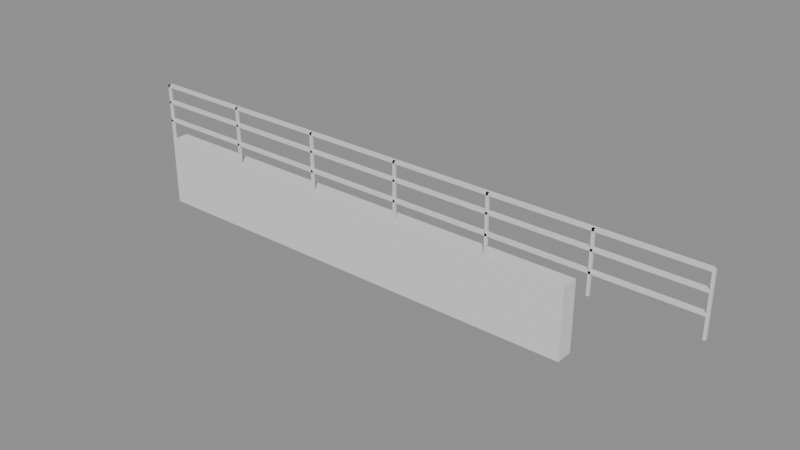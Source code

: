 # Source: e1712_after.blend  (saved by Blender 5.2.44; exported with 4.5.12 LTS)
import bpy
from mathutils import Matrix  # noqa: F401  (used for matrix-valued properties, if any)

bpy.ops.wm.read_factory_settings(use_empty=True)
scene = bpy.context.scene
scene.name = 'Scene'

# ---- materials (node trees are filled in below, after node groups)
mat_ladrillo_rojo = bpy.data.materials.new('Ladrillo_Rojo')
mat_acero_inox = bpy.data.materials.new('Acero_Inox')

# ---- material node trees
mat_ladrillo_rojo.use_nodes = True; mat_ladrillo_rojo.node_tree.nodes.clear()
_N = mat_ladrillo_rojo.node_tree.nodes; _L = mat_ladrillo_rojo.node_tree.links
n0 = _N.new('ShaderNodeBsdfPrincipled'); n0.name = 'Principled BSDF'; n0.location = (-200, 100)
n0.inputs[3].default_value = 1.45
n0.inputs[10].default_value = 0.005
n1 = _N.new('ShaderNodeOutputMaterial'); n1.name = 'Material Output'; n1.location = (200, 100)
_L.new(n0.outputs[0], n1.inputs[0])
n1.is_active_output = True
mat_acero_inox.use_nodes = True; mat_acero_inox.node_tree.nodes.clear()
_N = mat_acero_inox.node_tree.nodes; _L = mat_acero_inox.node_tree.links
n0 = _N.new('ShaderNodeBsdfPrincipled'); n0.name = 'Principled BSDF'; n0.location = (-200, 100)
n0.inputs[3].default_value = 1.45
n0.inputs[10].default_value = 0.005
n1 = _N.new('ShaderNodeOutputMaterial'); n1.name = 'Material Output'; n1.location = (200, 100)
_L.new(n0.outputs[0], n1.inputs[0])
n1.is_active_output = True

# ---- meshes
me_murocontencion_cuerpo_mesh = bpy.data.meshes.new('MuroContencion_Cuerpo_mesh')
me_murocontencion_cuerpo_mesh.from_pydata([(0.0, 0.0, 0.0), (8.0, 0.0, 0.0), (8.0, 0.3, 0.0), (0.0, 0.3, 0.0), (0.0, 0.0, 1.2), (8.0, 0.0, 1.2), (8.0, 0.3, 1.2), (0.0, 0.3, 1.2)], [], [(0, 1, 2, 3), (4, 5, 6, 7), (0, 1, 5, 4), (1, 2, 6, 5), (2, 3, 7, 6), (3, 0, 4, 7)])
me_murocontencion_cuerpo_mesh.materials.append(mat_ladrillo_rojo)
me_murocontencion_cuerpo_mesh.update()
me_barandamuro_poste_1_mesh = bpy.data.meshes.new('BarandaMuro_Poste_1_mesh')
me_barandamuro_poste_1_mesh.from_pydata([(0.0, 0.0, 0.0), (0.04, 0.0, 0.0), (0.04, 0.04, 0.0), (0.0, 0.04, 0.0), (0.0, 0.0, 1.0), (0.04, 0.0, 1.0), (0.04, 0.04, 1.0), (0.0, 0.04, 1.0)], [], [(0, 1, 2, 3), (4, 5, 6, 7), (0, 1, 5, 4), (1, 2, 6, 5), (2, 3, 7, 6), (3, 0, 4, 7)])
me_barandamuro_poste_1_mesh.materials.append(mat_acero_inox)
me_barandamuro_poste_1_mesh.update()
me_barandamuro_poste_2_mesh = bpy.data.meshes.new('BarandaMuro_Poste_2_mesh')
me_barandamuro_poste_2_mesh.from_pydata([(0.0, 0.0, 0.0), (0.04, 0.0, 0.0), (0.04, 0.04, 0.0), (0.0, 0.04, 0.0), (0.0, 0.0, 1.0), (0.04, 0.0, 1.0), (0.04, 0.04, 1.0), (0.0, 0.04, 1.0)], [], [(0, 1, 2, 3), (4, 5, 6, 7), (0, 1, 5, 4), (1, 2, 6, 5), (2, 3, 7, 6), (3, 0, 4, 7)])
me_barandamuro_poste_2_mesh.materials.append(mat_acero_inox)
me_barandamuro_poste_2_mesh.update()
me_barandamuro_poste_3_mesh = bpy.data.meshes.new('BarandaMuro_Poste_3_mesh')
me_barandamuro_poste_3_mesh.from_pydata([(0.0, 0.0, 0.0), (0.04, 0.0, 0.0), (0.04, 0.04, 0.0), (0.0, 0.04, 0.0), (0.0, 0.0, 1.0), (0.04, 0.0, 1.0), (0.04, 0.04, 1.0), (0.0, 0.04, 1.0)], [], [(0, 1, 2, 3), (4, 5, 6, 7), (0, 1, 5, 4), (1, 2, 6, 5), (2, 3, 7, 6), (3, 0, 4, 7)])
me_barandamuro_poste_3_mesh.materials.append(mat_acero_inox)
me_barandamuro_poste_3_mesh.update()
me_barandamuro_poste_4_mesh = bpy.data.meshes.new('BarandaMuro_Poste_4_mesh')
me_barandamuro_poste_4_mesh.from_pydata([(0.0, 0.0, 0.0), (0.04, 0.0, 0.0), (0.04, 0.04, 0.0), (0.0, 0.04, 0.0), (0.0, 0.0, 1.0), (0.04, 0.0, 1.0), (0.04, 0.04, 1.0), (0.0, 0.04, 1.0)], [], [(0, 1, 2, 3), (4, 5, 6, 7), (0, 1, 5, 4), (1, 2, 6, 5), (2, 3, 7, 6), (3, 0, 4, 7)])
me_barandamuro_poste_4_mesh.materials.append(mat_acero_inox)
me_barandamuro_poste_4_mesh.update()
me_barandamuro_poste_5_mesh = bpy.data.meshes.new('BarandaMuro_Poste_5_mesh')
me_barandamuro_poste_5_mesh.from_pydata([(0.0, 0.0, 0.0), (0.04, 0.0, 0.0), (0.04, 0.04, 0.0), (0.0, 0.04, 0.0), (0.0, 0.0, 1.0), (0.04, 0.0, 1.0), (0.04, 0.04, 1.0), (0.0, 0.04, 1.0)], [], [(0, 1, 2, 3), (4, 5, 6, 7), (0, 1, 5, 4), (1, 2, 6, 5), (2, 3, 7, 6), (3, 0, 4, 7)])
me_barandamuro_poste_5_mesh.materials.append(mat_acero_inox)
me_barandamuro_poste_5_mesh.update()
me_barandamuro_poste_6_mesh = bpy.data.meshes.new('BarandaMuro_Poste_6_mesh')
me_barandamuro_poste_6_mesh.from_pydata([(0.0, 0.0, 0.0), (0.04, 0.0, 0.0), (0.04, 0.04, 0.0), (0.0, 0.04, 0.0), (0.0, 0.0, 1.0), (0.04, 0.0, 1.0), (0.04, 0.04, 1.0), (0.0, 0.04, 1.0)], [], [(0, 1, 2, 3), (4, 5, 6, 7), (0, 1, 5, 4), (1, 2, 6, 5), (2, 3, 7, 6), (3, 0, 4, 7)])
me_barandamuro_poste_6_mesh.materials.append(mat_acero_inox)
me_barandamuro_poste_6_mesh.update()
me_barandamuro_poste_7_mesh = bpy.data.meshes.new('BarandaMuro_Poste_7_mesh')
me_barandamuro_poste_7_mesh.from_pydata([(0.0, 0.0, 0.0), (0.04, 0.0, 0.0), (0.04, 0.04, 0.0), (0.0, 0.04, 0.0), (0.0, 0.0, 1.0), (0.04, 0.0, 1.0), (0.04, 0.04, 1.0), (0.0, 0.04, 1.0)], [], [(0, 1, 2, 3), (4, 5, 6, 7), (0, 1, 5, 4), (1, 2, 6, 5), (2, 3, 7, 6), (3, 0, 4, 7)])
me_barandamuro_poste_7_mesh.materials.append(mat_acero_inox)
me_barandamuro_poste_7_mesh.update()
me_barandamuro_top_mesh = bpy.data.meshes.new('BarandaMuro_Top_mesh')
me_barandamuro_top_mesh.from_pydata([(0.0, 0.0, 0.0), (10.0, 0.0, 0.0), (10.0, 0.08, 0.0), (0.0, 0.08, 0.0), (0.0, 0.0, 0.04), (10.0, 0.0, 0.04), (10.0, 0.08, 0.04), (0.0, 0.08, 0.04)], [], [(0, 1, 2, 3), (4, 5, 6, 7), (0, 1, 5, 4), (1, 2, 6, 5), (2, 3, 7, 6), (3, 0, 4, 7)])
me_barandamuro_top_mesh.materials.append(mat_acero_inox)
me_barandamuro_top_mesh.update()
me_barandamuro_trav_1_mesh = bpy.data.meshes.new('BarandaMuro_Trav_1_mesh')
me_barandamuro_trav_1_mesh.from_pydata([(0.0, 0.0, 0.0), (10.0, 0.0, 0.0), (10.0, 0.08, 0.0), (0.0, 0.08, 0.0), (0.0, 0.0, 0.04), (10.0, 0.0, 0.04), (10.0, 0.08, 0.04), (0.0, 0.08, 0.04)], [], [(0, 1, 2, 3), (4, 5, 6, 7), (0, 1, 5, 4), (1, 2, 6, 5), (2, 3, 7, 6), (3, 0, 4, 7)])
me_barandamuro_trav_1_mesh.materials.append(mat_acero_inox)
me_barandamuro_trav_1_mesh.update()
me_barandamuro_trav_2_mesh = bpy.data.meshes.new('BarandaMuro_Trav_2_mesh')
me_barandamuro_trav_2_mesh.from_pydata([(0.0, 0.0, 0.0), (10.0, 0.0, 0.0), (10.0, 0.08, 0.0), (0.0, 0.08, 0.0), (0.0, 0.0, 0.04), (10.0, 0.0, 0.04), (10.0, 0.08, 0.04), (0.0, 0.08, 0.04)], [], [(0, 1, 2, 3), (4, 5, 6, 7), (0, 1, 5, 4), (1, 2, 6, 5), (2, 3, 7, 6), (3, 0, 4, 7)])
me_barandamuro_trav_2_mesh.materials.append(mat_acero_inox)
me_barandamuro_trav_2_mesh.update()

# ---- objects
ob_murocontencion = bpy.data.objects.new('MuroContencion', None)
ob_murocontencion_cuerpo = bpy.data.objects.new('MuroContencion_Cuerpo', me_murocontencion_cuerpo_mesh)
ob_barandamuro = bpy.data.objects.new('BarandaMuro', None)
ob_barandamuro_poste_1 = bpy.data.objects.new('BarandaMuro_Poste_1', me_barandamuro_poste_1_mesh)
ob_barandamuro_poste_2 = bpy.data.objects.new('BarandaMuro_Poste_2', me_barandamuro_poste_2_mesh)
ob_barandamuro_poste_3 = bpy.data.objects.new('BarandaMuro_Poste_3', me_barandamuro_poste_3_mesh)
ob_barandamuro_poste_4 = bpy.data.objects.new('BarandaMuro_Poste_4', me_barandamuro_poste_4_mesh)
ob_barandamuro_poste_5 = bpy.data.objects.new('BarandaMuro_Poste_5', me_barandamuro_poste_5_mesh)
ob_barandamuro_poste_6 = bpy.data.objects.new('BarandaMuro_Poste_6', me_barandamuro_poste_6_mesh)
ob_barandamuro_poste_7 = bpy.data.objects.new('BarandaMuro_Poste_7', me_barandamuro_poste_7_mesh)
ob_barandamuro_top = bpy.data.objects.new('BarandaMuro_Top', me_barandamuro_top_mesh)
ob_barandamuro_trav_1 = bpy.data.objects.new('BarandaMuro_Trav_1', me_barandamuro_trav_1_mesh)
ob_barandamuro_trav_2 = bpy.data.objects.new('BarandaMuro_Trav_2', me_barandamuro_trav_2_mesh)

# ---- transforms, parenting, visibility, modifiers, constraints
ob_murocontencion.location = (-5.0, 0.0, 0.0)
ob_murocontencion.empty_display_type = 'ARROWS'
ob_murocontencion_cuerpo.parent = ob_murocontencion
ob_murocontencion_cuerpo.location = (0.0, 0.0, 0.0)
ob_barandamuro.location = (-5.0, 0.0, 1.2)
ob_barandamuro.empty_display_type = 'ARROWS'
ob_barandamuro_poste_1.parent = ob_barandamuro
ob_barandamuro_poste_1.location = (0.0, 0.0, 0.0)
ob_barandamuro_poste_2.parent = ob_barandamuro
ob_barandamuro_poste_2.location = (1.667, 0.0, 0.0)
ob_barandamuro_poste_3.parent = ob_barandamuro
ob_barandamuro_poste_3.location = (3.333, 0.0, 0.0)
ob_barandamuro_poste_4.parent = ob_barandamuro
ob_barandamuro_poste_4.location = (5.0, 0.0, 0.0)
ob_barandamuro_poste_5.parent = ob_barandamuro
ob_barandamuro_poste_5.location = (6.667, 0.0, 0.0)
ob_barandamuro_poste_6.parent = ob_barandamuro
ob_barandamuro_poste_6.location = (8.333, 0.0, 0.0)
ob_barandamuro_poste_7.parent = ob_barandamuro
ob_barandamuro_poste_7.location = (10.0, 0.0, 0.0)
ob_barandamuro_top.parent = ob_barandamuro
ob_barandamuro_top.location = (0.0, 0.0, 0.96)
ob_barandamuro_trav_1.parent = ob_barandamuro
ob_barandamuro_trav_1.location = (0.0, 0.0, 0.3333)
ob_barandamuro_trav_2.parent = ob_barandamuro
ob_barandamuro_trav_2.location = (0.0, 0.0, 0.6667)

# ---- collection membership
scene.collection.objects.link(ob_murocontencion)
scene.collection.objects.link(ob_murocontencion_cuerpo)
scene.collection.objects.link(ob_barandamuro)
scene.collection.objects.link(ob_barandamuro_poste_1)
scene.collection.objects.link(ob_barandamuro_poste_2)
scene.collection.objects.link(ob_barandamuro_poste_3)
scene.collection.objects.link(ob_barandamuro_poste_4)
scene.collection.objects.link(ob_barandamuro_poste_5)
scene.collection.objects.link(ob_barandamuro_poste_6)
scene.collection.objects.link(ob_barandamuro_poste_7)
scene.collection.objects.link(ob_barandamuro_top)
scene.collection.objects.link(ob_barandamuro_trav_1)
scene.collection.objects.link(ob_barandamuro_trav_2)

# ---- scene / render settings (as saved in the file)
scene.frame_start = 1; scene.frame_end = 250; scene.frame_set(1)
scene.render.engine = 'BLENDER_EEVEE_NEXT'
scene.render.bake_bias = 0.0
scene.render.bake_samples = 0
scene.render.compositor_device = 'GPU'
scene.eevee.use_volume_custom_range = False
scene.eevee.fast_gi_thickness_near = 0.1
scene.eevee.fast_gi_thickness_far = 0.0
scene.eevee.ray_tracing_options.screen_trace_thickness = 0.1
bpy.context.view_layer.update()

# ---- added for rendering (the .blend has no active camera and no usable light): camera, sun + grey world if the file has none
cam_auto = bpy.data.cameras.new('AutoCamera')
cam_auto.lens = 50.0
cam_auto.sensor_width = 36.0
cam_auto.clip_end = 1000.0
ob_auto_camera = bpy.data.objects.new('AutoCamera', cam_auto)
scene.collection.objects.link(ob_auto_camera)
ob_auto_camera.location = (9.5337, -11.2664, 8.71096)
ob_auto_camera.rotation_euler = (1.09748, -7.21219e-08, 0.694738)
scene.camera = ob_auto_camera
light_auto_sun = bpy.data.lights.new('AutoSun', 'SUN')
light_auto_sun.energy = 3.0
light_auto_sun.angle = 0.0523599
ob_auto_sun = bpy.data.objects.new('AutoSun', light_auto_sun)
scene.collection.objects.link(ob_auto_sun)
ob_auto_sun.rotation_euler = (0.872665, 0.174533, 0.523599)
if scene.world is None:
    world_auto = bpy.data.worlds.new('AutoWorld')
    world_auto.color = (0.3, 0.3, 0.3)
    scene.world = world_auto
bpy.context.view_layer.update()
